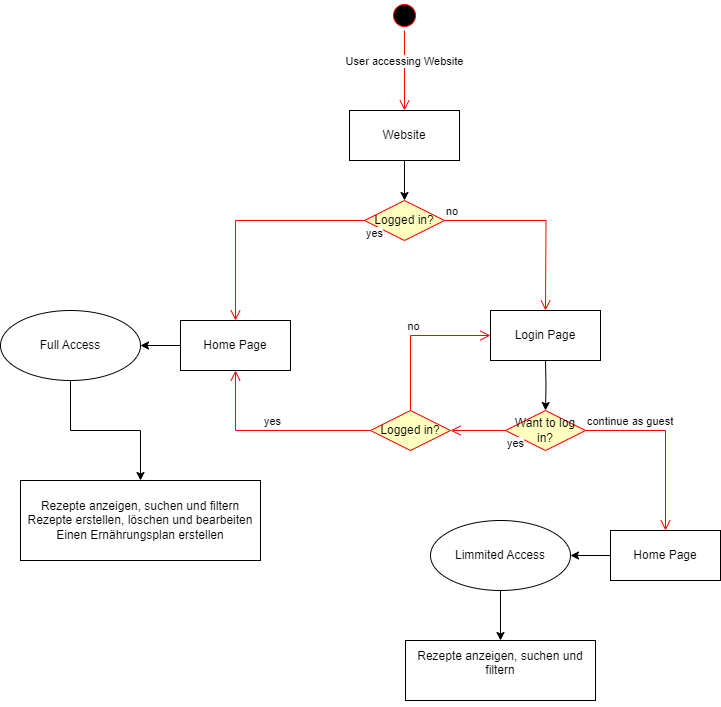

The diagram above was exported from draw.io. Its source (the exported page's mxGraphModel, read from the mxfile embedded in the PNG):
<mxGraphModel dx="1036" dy="606" grid="1" gridSize="10" guides="1" tooltips="1" connect="1" arrows="1" fold="1" page="1" pageScale="1" pageWidth="827" pageHeight="1169" math="0" shadow="0">
  <root>
    <mxCell id="0" />
    <mxCell id="1" parent="0" />
    <mxCell id="TlXuwJXSFDIMZu_Sc8PY-1" value="" style="ellipse;html=1;shape=startState;fillColor=#000000;strokeColor=#ff0000;" vertex="1" parent="1">
      <mxGeometry x="399" y="40" width="30" height="30" as="geometry" />
    </mxCell>
    <mxCell id="TlXuwJXSFDIMZu_Sc8PY-2" value="User accessing Website" style="edgeStyle=orthogonalEdgeStyle;html=1;verticalAlign=bottom;endArrow=open;endSize=8;strokeColor=#ff0000;rounded=0;entryX=0.5;entryY=0;entryDx=0;entryDy=0;" edge="1" source="TlXuwJXSFDIMZu_Sc8PY-1" parent="1" target="TlXuwJXSFDIMZu_Sc8PY-3">
      <mxGeometry relative="1" as="geometry">
        <mxPoint x="414" y="130" as="targetPoint" />
      </mxGeometry>
    </mxCell>
    <mxCell id="TlXuwJXSFDIMZu_Sc8PY-10" value="" style="edgeStyle=orthogonalEdgeStyle;rounded=0;orthogonalLoop=1;jettySize=auto;html=1;" edge="1" parent="1" source="TlXuwJXSFDIMZu_Sc8PY-3" target="TlXuwJXSFDIMZu_Sc8PY-7">
      <mxGeometry relative="1" as="geometry" />
    </mxCell>
    <mxCell id="TlXuwJXSFDIMZu_Sc8PY-3" value="Website" style="html=1;whiteSpace=wrap;" vertex="1" parent="1">
      <mxGeometry x="359" y="150" width="110" height="50" as="geometry" />
    </mxCell>
    <mxCell id="TlXuwJXSFDIMZu_Sc8PY-7" value="Logged in?" style="rhombus;whiteSpace=wrap;html=1;fontColor=#000000;fillColor=#ffffc0;strokeColor=#ff0000;" vertex="1" parent="1">
      <mxGeometry x="374" y="240" width="80" height="40" as="geometry" />
    </mxCell>
    <mxCell id="TlXuwJXSFDIMZu_Sc8PY-8" value="no" style="edgeStyle=orthogonalEdgeStyle;html=1;align=left;verticalAlign=bottom;endArrow=open;endSize=8;strokeColor=#ff0000;rounded=0;entryX=0.5;entryY=0;entryDx=0;entryDy=0;" edge="1" source="TlXuwJXSFDIMZu_Sc8PY-7" parent="1">
      <mxGeometry x="-1" relative="1" as="geometry">
        <mxPoint x="555" y="350" as="targetPoint" />
      </mxGeometry>
    </mxCell>
    <mxCell id="TlXuwJXSFDIMZu_Sc8PY-9" value="yes" style="edgeStyle=orthogonalEdgeStyle;html=1;align=left;verticalAlign=top;endArrow=open;endSize=8;strokeColor=#ff0000;rounded=0;entryX=0.5;entryY=0;entryDx=0;entryDy=0;" edge="1" source="TlXuwJXSFDIMZu_Sc8PY-7" parent="1" target="TlXuwJXSFDIMZu_Sc8PY-11">
      <mxGeometry x="-1" relative="1" as="geometry">
        <mxPoint x="240" y="360" as="targetPoint" />
      </mxGeometry>
    </mxCell>
    <mxCell id="TlXuwJXSFDIMZu_Sc8PY-23" value="" style="edgeStyle=orthogonalEdgeStyle;rounded=0;orthogonalLoop=1;jettySize=auto;html=1;" edge="1" parent="1" source="TlXuwJXSFDIMZu_Sc8PY-11" target="TlXuwJXSFDIMZu_Sc8PY-20">
      <mxGeometry relative="1" as="geometry" />
    </mxCell>
    <mxCell id="TlXuwJXSFDIMZu_Sc8PY-11" value="Home Page" style="html=1;whiteSpace=wrap;" vertex="1" parent="1">
      <mxGeometry x="190" y="360" width="110" height="50" as="geometry" />
    </mxCell>
    <mxCell id="TlXuwJXSFDIMZu_Sc8PY-16" value="" style="edgeStyle=orthogonalEdgeStyle;rounded=0;orthogonalLoop=1;jettySize=auto;html=1;" edge="1" parent="1" target="TlXuwJXSFDIMZu_Sc8PY-13">
      <mxGeometry relative="1" as="geometry">
        <mxPoint x="555" y="400" as="sourcePoint" />
      </mxGeometry>
    </mxCell>
    <mxCell id="TlXuwJXSFDIMZu_Sc8PY-13" value="Want to log in?" style="rhombus;whiteSpace=wrap;html=1;fontColor=#000000;fillColor=#ffffc0;strokeColor=#ff0000;" vertex="1" parent="1">
      <mxGeometry x="515" y="450" width="80" height="40" as="geometry" />
    </mxCell>
    <mxCell id="TlXuwJXSFDIMZu_Sc8PY-14" value="continue as guest" style="edgeStyle=orthogonalEdgeStyle;html=1;align=left;verticalAlign=bottom;endArrow=open;endSize=8;strokeColor=#ff0000;rounded=0;entryX=0.5;entryY=0;entryDx=0;entryDy=0;" edge="1" source="TlXuwJXSFDIMZu_Sc8PY-13" parent="1" target="TlXuwJXSFDIMZu_Sc8PY-24">
      <mxGeometry x="-1" relative="1" as="geometry">
        <mxPoint x="690" y="570" as="targetPoint" />
      </mxGeometry>
    </mxCell>
    <mxCell id="TlXuwJXSFDIMZu_Sc8PY-15" value="yes" style="edgeStyle=orthogonalEdgeStyle;html=1;align=left;verticalAlign=top;endArrow=open;endSize=8;strokeColor=#ff0000;rounded=0;entryX=1;entryY=0.5;entryDx=0;entryDy=0;" edge="1" source="TlXuwJXSFDIMZu_Sc8PY-13" parent="1" target="TlXuwJXSFDIMZu_Sc8PY-34">
      <mxGeometry x="-1" relative="1" as="geometry">
        <mxPoint x="550" y="540" as="targetPoint" />
      </mxGeometry>
    </mxCell>
    <mxCell id="TlXuwJXSFDIMZu_Sc8PY-30" value="" style="edgeStyle=orthogonalEdgeStyle;rounded=0;orthogonalLoop=1;jettySize=auto;html=1;" edge="1" parent="1" source="TlXuwJXSFDIMZu_Sc8PY-20" target="TlXuwJXSFDIMZu_Sc8PY-29">
      <mxGeometry relative="1" as="geometry" />
    </mxCell>
    <mxCell id="TlXuwJXSFDIMZu_Sc8PY-20" value="Full Access" style="ellipse;whiteSpace=wrap;html=1;" vertex="1" parent="1">
      <mxGeometry x="10" y="350" width="140" height="70" as="geometry" />
    </mxCell>
    <mxCell id="TlXuwJXSFDIMZu_Sc8PY-26" value="" style="edgeStyle=orthogonalEdgeStyle;rounded=0;orthogonalLoop=1;jettySize=auto;html=1;" edge="1" parent="1" source="TlXuwJXSFDIMZu_Sc8PY-24" target="TlXuwJXSFDIMZu_Sc8PY-25">
      <mxGeometry relative="1" as="geometry" />
    </mxCell>
    <mxCell id="TlXuwJXSFDIMZu_Sc8PY-24" value="Home Page" style="html=1;whiteSpace=wrap;" vertex="1" parent="1">
      <mxGeometry x="620" y="570" width="110" height="50" as="geometry" />
    </mxCell>
    <mxCell id="TlXuwJXSFDIMZu_Sc8PY-32" value="" style="edgeStyle=orthogonalEdgeStyle;rounded=0;orthogonalLoop=1;jettySize=auto;html=1;" edge="1" parent="1" source="TlXuwJXSFDIMZu_Sc8PY-25" target="TlXuwJXSFDIMZu_Sc8PY-31">
      <mxGeometry relative="1" as="geometry" />
    </mxCell>
    <mxCell id="TlXuwJXSFDIMZu_Sc8PY-25" value="Limmited Access" style="ellipse;whiteSpace=wrap;html=1;" vertex="1" parent="1">
      <mxGeometry x="440" y="560" width="140" height="70" as="geometry" />
    </mxCell>
    <mxCell id="TlXuwJXSFDIMZu_Sc8PY-29" value="Rezepte anzeigen, suchen und filtern&lt;br&gt;Rezepte erstellen, löschen und bearbeiten&lt;br&gt;Einen Ernährungsplan erstellen" style="whiteSpace=wrap;html=1;" vertex="1" parent="1">
      <mxGeometry x="30" y="520" width="240" height="80" as="geometry" />
    </mxCell>
    <mxCell id="TlXuwJXSFDIMZu_Sc8PY-31" value="&#10;Rezepte anzeigen, suchen und filtern&#10;&#10;" style="whiteSpace=wrap;html=1;" vertex="1" parent="1">
      <mxGeometry x="415" y="680" width="190" height="60" as="geometry" />
    </mxCell>
    <mxCell id="TlXuwJXSFDIMZu_Sc8PY-33" value="Login Page" style="html=1;whiteSpace=wrap;" vertex="1" parent="1">
      <mxGeometry x="500" y="350" width="110" height="50" as="geometry" />
    </mxCell>
    <mxCell id="TlXuwJXSFDIMZu_Sc8PY-34" value="Logged in?" style="rhombus;whiteSpace=wrap;html=1;fontColor=#000000;fillColor=#ffffc0;strokeColor=#ff0000;" vertex="1" parent="1">
      <mxGeometry x="380" y="450" width="80" height="40" as="geometry" />
    </mxCell>
    <mxCell id="TlXuwJXSFDIMZu_Sc8PY-40" value="yes" style="edgeStyle=orthogonalEdgeStyle;html=1;verticalAlign=bottom;endArrow=open;endSize=8;strokeColor=#ff0000;rounded=0;exitX=0;exitY=0.5;exitDx=0;exitDy=0;entryX=0.5;entryY=1;entryDx=0;entryDy=0;" edge="1" source="TlXuwJXSFDIMZu_Sc8PY-34" parent="1" target="TlXuwJXSFDIMZu_Sc8PY-11">
      <mxGeometry relative="1" as="geometry">
        <mxPoint x="395" y="350" as="targetPoint" />
        <mxPoint x="395" y="290" as="sourcePoint" />
      </mxGeometry>
    </mxCell>
    <mxCell id="TlXuwJXSFDIMZu_Sc8PY-42" value="no" style="edgeStyle=orthogonalEdgeStyle;html=1;verticalAlign=bottom;endArrow=open;endSize=8;strokeColor=#ff0000;rounded=0;exitX=0.5;exitY=0;exitDx=0;exitDy=0;entryX=0;entryY=0.5;entryDx=0;entryDy=0;" edge="1" source="TlXuwJXSFDIMZu_Sc8PY-34" parent="1" target="TlXuwJXSFDIMZu_Sc8PY-33">
      <mxGeometry relative="1" as="geometry">
        <mxPoint x="395" y="350" as="targetPoint" />
        <mxPoint x="395" y="290" as="sourcePoint" />
      </mxGeometry>
    </mxCell>
  </root>
</mxGraphModel>